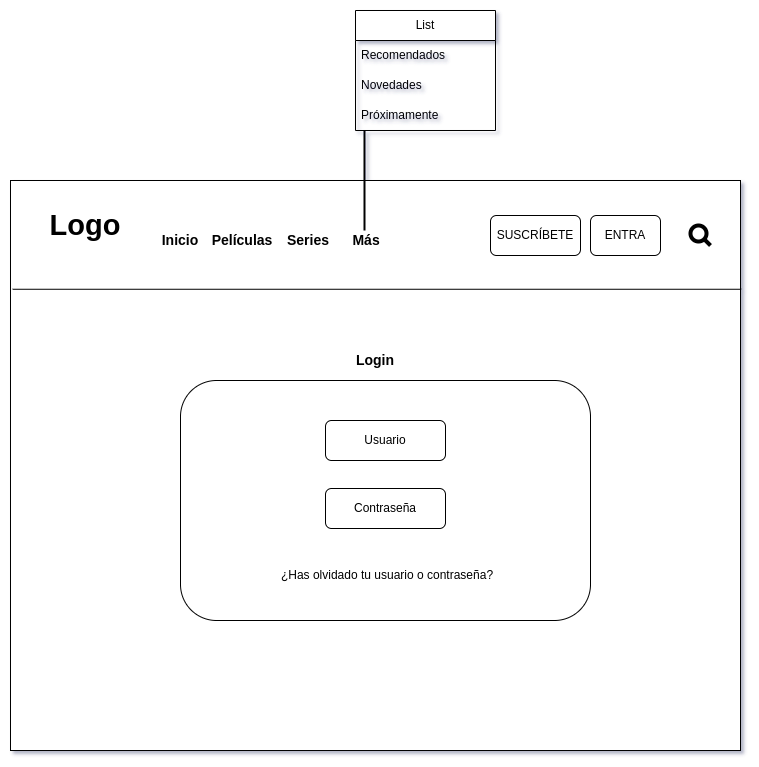

The diagram above was exported from draw.io. Its source (the exported page's mxGraphModel, read from the mxfile embedded in the PNG):
<mxGraphModel dx="1434" dy="1809" grid="1" gridSize="10" guides="1" tooltips="1" connect="1" arrows="1" fold="1" page="1" pageScale="1" pageWidth="850" pageHeight="1100" math="0" shadow="0">
  <root>
    <mxCell id="0" />
    <mxCell id="1" parent="0" />
    <mxCell id="1yU3w-b1273It7kYSa6H-1" value="" style="whiteSpace=wrap;html=1;imageAspect=0;" parent="1" vertex="1">
      <mxGeometry x="80" y="70" width="730" height="570" as="geometry" />
    </mxCell>
    <mxCell id="1yU3w-b1273It7kYSa6H-2" value="" style="endArrow=none;html=1;rounded=0;entryX=1.001;entryY=0.153;entryDx=0;entryDy=0;entryPerimeter=0;exitX=0.003;exitY=0.153;exitDx=0;exitDy=0;exitPerimeter=0;" parent="1" edge="1">
      <mxGeometry width="50" height="50" relative="1" as="geometry">
        <mxPoint x="82.19000000000005" y="178.76000000000022" as="sourcePoint" />
        <mxPoint x="810.73" y="178.76000000000022" as="targetPoint" />
      </mxGeometry>
    </mxCell>
    <mxCell id="1yU3w-b1273It7kYSa6H-3" value="&lt;font style=&quot;font-size: 29px;&quot;&gt;&lt;b&gt;Logo&lt;/b&gt;&lt;/font&gt;" style="text;html=1;strokeColor=none;fillColor=none;align=center;verticalAlign=middle;whiteSpace=wrap;rounded=0;" parent="1" vertex="1">
      <mxGeometry x="110" y="90" width="90" height="50" as="geometry" />
    </mxCell>
    <mxCell id="1yU3w-b1273It7kYSa6H-4" value="&lt;span style=&quot;font-size: 14px;&quot;&gt;&lt;b&gt;Inicio&lt;/b&gt;&lt;/span&gt;" style="text;html=1;strokeColor=none;fillColor=none;align=center;verticalAlign=middle;whiteSpace=wrap;rounded=0;fontSize=29;" parent="1" vertex="1">
      <mxGeometry x="220" y="110" width="60" height="30" as="geometry" />
    </mxCell>
    <mxCell id="1yU3w-b1273It7kYSa6H-5" value="&lt;span style=&quot;font-size: 14px;&quot;&gt;&lt;b&gt;Películas&lt;/b&gt;&lt;/span&gt;" style="text;html=1;strokeColor=none;fillColor=none;align=center;verticalAlign=middle;whiteSpace=wrap;rounded=0;fontSize=29;" parent="1" vertex="1">
      <mxGeometry x="282" y="110" width="60" height="30" as="geometry" />
    </mxCell>
    <mxCell id="1yU3w-b1273It7kYSa6H-6" value="&lt;span style=&quot;font-size: 14px;&quot;&gt;&lt;b&gt;Series&lt;/b&gt;&lt;/span&gt;" style="text;html=1;strokeColor=none;fillColor=none;align=center;verticalAlign=middle;whiteSpace=wrap;rounded=0;fontSize=29;" parent="1" vertex="1">
      <mxGeometry x="348" y="110" width="60" height="30" as="geometry" />
    </mxCell>
    <mxCell id="1yU3w-b1273It7kYSa6H-7" value="&lt;span style=&quot;font-size: 14px;&quot;&gt;&lt;b&gt;Más&amp;nbsp;&lt;/b&gt;&lt;/span&gt;" style="text;html=1;strokeColor=none;fillColor=none;align=center;verticalAlign=middle;whiteSpace=wrap;rounded=0;fontSize=29;" parent="1" vertex="1">
      <mxGeometry x="408" y="110" width="60" height="30" as="geometry" />
    </mxCell>
    <mxCell id="1yU3w-b1273It7kYSa6H-8" value="List" style="swimlane;fontStyle=0;childLayout=stackLayout;horizontal=1;startSize=30;horizontalStack=0;resizeParent=1;resizeParentMax=0;resizeLast=0;collapsible=1;marginBottom=0;whiteSpace=wrap;html=1;" parent="1" vertex="1">
      <mxGeometry x="425" y="-100" width="140" height="120" as="geometry" />
    </mxCell>
    <mxCell id="1yU3w-b1273It7kYSa6H-9" value="Recomendados" style="text;strokeColor=none;fillColor=none;align=left;verticalAlign=middle;spacingLeft=4;spacingRight=4;overflow=hidden;points=[[0,0.5],[1,0.5]];portConstraint=eastwest;rotatable=0;whiteSpace=wrap;html=1;" parent="1yU3w-b1273It7kYSa6H-8" vertex="1">
      <mxGeometry y="30" width="140" height="30" as="geometry" />
    </mxCell>
    <mxCell id="1yU3w-b1273It7kYSa6H-10" value="Novedades" style="text;strokeColor=none;fillColor=none;align=left;verticalAlign=middle;spacingLeft=4;spacingRight=4;overflow=hidden;points=[[0,0.5],[1,0.5]];portConstraint=eastwest;rotatable=0;whiteSpace=wrap;html=1;" parent="1yU3w-b1273It7kYSa6H-8" vertex="1">
      <mxGeometry y="60" width="140" height="30" as="geometry" />
    </mxCell>
    <mxCell id="1yU3w-b1273It7kYSa6H-11" value="Próximamente" style="text;strokeColor=none;fillColor=none;align=left;verticalAlign=middle;spacingLeft=4;spacingRight=4;overflow=hidden;points=[[0,0.5],[1,0.5]];portConstraint=eastwest;rotatable=0;whiteSpace=wrap;html=1;" parent="1yU3w-b1273It7kYSa6H-8" vertex="1">
      <mxGeometry y="90" width="140" height="30" as="geometry" />
    </mxCell>
    <mxCell id="1yU3w-b1273It7kYSa6H-12" value="SUSCRÍBETE" style="rounded=1;whiteSpace=wrap;html=1;" parent="1" vertex="1">
      <mxGeometry x="560" y="105" width="90" height="40" as="geometry" />
    </mxCell>
    <mxCell id="1yU3w-b1273It7kYSa6H-13" value="ENTRA" style="rounded=1;whiteSpace=wrap;html=1;" parent="1" vertex="1">
      <mxGeometry x="660" y="105" width="70" height="40" as="geometry" />
    </mxCell>
    <mxCell id="1yU3w-b1273It7kYSa6H-14" value="" style="html=1;verticalLabelPosition=bottom;align=center;labelBackgroundColor=#ffffff;verticalAlign=top;strokeWidth=4;strokeColor=#000000;shadow=0;dashed=0;shape=mxgraph.ios7.icons.looking_glass;" parent="1" vertex="1">
      <mxGeometry x="760" y="115" width="20" height="20" as="geometry" />
    </mxCell>
    <mxCell id="1yU3w-b1273It7kYSa6H-15" value="" style="line;strokeWidth=2;direction=south;html=1;strokeColor=#000000;" parent="1" vertex="1">
      <mxGeometry x="425" y="20" width="18" height="100" as="geometry" />
    </mxCell>
    <mxCell id="1yU3w-b1273It7kYSa6H-17" value="" style="rounded=1;whiteSpace=wrap;html=1;" parent="1" vertex="1">
      <mxGeometry x="250" y="270" width="410" height="240" as="geometry" />
    </mxCell>
    <mxCell id="1yU3w-b1273It7kYSa6H-19" value="&lt;span style=&quot;font-size: 14px;&quot;&gt;&lt;b&gt;Login&lt;/b&gt;&lt;/span&gt;" style="text;html=1;strokeColor=none;fillColor=none;align=center;verticalAlign=middle;whiteSpace=wrap;rounded=0;fontSize=29;" parent="1" vertex="1">
      <mxGeometry x="330" y="230" width="230" height="30" as="geometry" />
    </mxCell>
    <mxCell id="1yU3w-b1273It7kYSa6H-30" value="" style="rounded=1;whiteSpace=wrap;html=1;" parent="1" vertex="1">
      <mxGeometry x="395" y="310" width="120" height="40" as="geometry" />
    </mxCell>
    <mxCell id="1yU3w-b1273It7kYSa6H-31" value="Usuario" style="text;html=1;strokeColor=none;fillColor=none;align=center;verticalAlign=middle;whiteSpace=wrap;rounded=0;" parent="1" vertex="1">
      <mxGeometry x="425" y="315" width="60" height="30" as="geometry" />
    </mxCell>
    <mxCell id="1yU3w-b1273It7kYSa6H-32" value="" style="rounded=1;whiteSpace=wrap;html=1;" parent="1" vertex="1">
      <mxGeometry x="395" y="378" width="120" height="40" as="geometry" />
    </mxCell>
    <mxCell id="1yU3w-b1273It7kYSa6H-33" value="Contraseña" style="text;html=1;strokeColor=none;fillColor=none;align=center;verticalAlign=middle;whiteSpace=wrap;rounded=0;" parent="1" vertex="1">
      <mxGeometry x="425" y="383" width="60" height="30" as="geometry" />
    </mxCell>
    <mxCell id="1yU3w-b1273It7kYSa6H-34" value="¿Has olvidado tu usuario o contraseña?" style="text;html=1;strokeColor=none;fillColor=none;align=center;verticalAlign=middle;whiteSpace=wrap;rounded=0;" parent="1" vertex="1">
      <mxGeometry x="342" y="450" width="230" height="30" as="geometry" />
    </mxCell>
  </root>
</mxGraphModel>